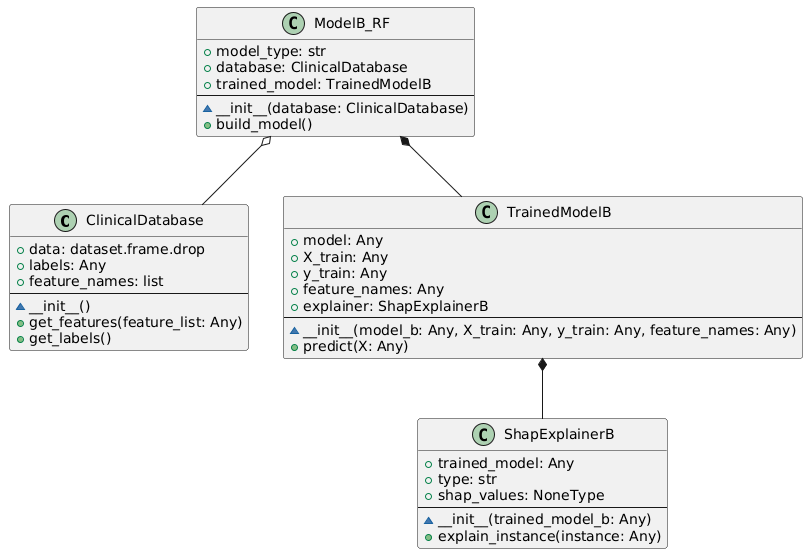

The diagram above was rendered by PlantUML. Its source (embedded in the PNG):
@startuml

class "ClinicalDatabase" {
  + data: dataset.frame.drop
  + labels: Any
  + feature_names: list
  --
  ~ __init__()
  + get_features(feature_list: Any)
  + get_labels()
}

class "ModelB_RF" {
  + model_type: str
  + database: ClinicalDatabase
  + trained_model: TrainedModelB
  --
  ~ __init__(database: ClinicalDatabase)
  + build_model()
}

class "TrainedModelB" {
  + model: Any
  + X_train: Any
  + y_train: Any
  + feature_names: Any
  + explainer: ShapExplainerB
  --
  ~ __init__(model_b: Any, X_train: Any, y_train: Any, feature_names: Any)
  + predict(X: Any)
}

class "ShapExplainerB" {
  + trained_model: Any
  + type: str
  + shap_values: NoneType
  --
  ~ __init__(trained_model_b: Any)
  + explain_instance(instance: Any)
}

ModelB_RF *-- TrainedModelB
TrainedModelB *-- ShapExplainerB
ModelB_RF o-- ClinicalDatabase
@enduml